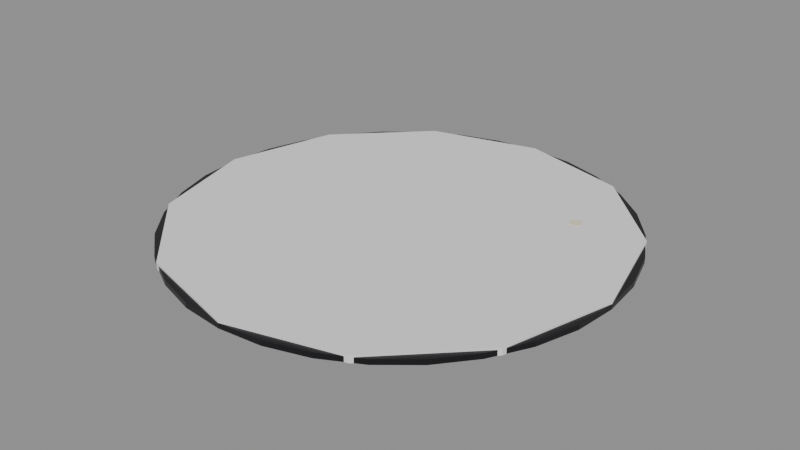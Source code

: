 # Source: Prop_YTM_Record_Scratched.blend  (saved by Blender 4.3.34; exported with 4.5.12 LTS)
import bpy
from mathutils import Matrix  # noqa: F401  (used for matrix-valued properties, if any)

bpy.ops.wm.read_factory_settings(use_empty=True)
scene = bpy.context.scene
scene.name = 'Scene'

# ---- materials (node trees are filled in below, after node groups)
mat_prop_ytm_record_scratched_m0 = bpy.data.materials.new('Prop_YTM_Record_Scratched_M0')
mat_prop_ytm_record_scratched_m0.diffuse_color = (0.00456, 0.00456, 0.006585, 1.0)
mat_prop_ytm_record_scratched_m1 = bpy.data.materials.new('Prop_YTM_Record_Scratched_M1')
mat_prop_ytm_record_scratched_m1.diffuse_color = (0.8122, 0.7227, 0.5356, 1.0)
mat_prop_ytm_record_scratched_m2 = bpy.data.materials.new('Prop_YTM_Record_Scratched_M2')
mat_prop_ytm_record_scratched_m2.diffuse_color = (0.03847, 0.03847, 0.04778, 1.0)

# ---- material node trees
mat_prop_ytm_record_scratched_m0.use_nodes = True; mat_prop_ytm_record_scratched_m0.node_tree.nodes.clear()
_N = mat_prop_ytm_record_scratched_m0.node_tree.nodes; _L = mat_prop_ytm_record_scratched_m0.node_tree.links
n0 = _N.new('ShaderNodeBsdfPrincipled'); n0.name = 'Principled BSDF'; n0.location = (10, 300)
n0.inputs[0].default_value = (0.00456, 0.00456, 0.006585, 1.0)
n0.inputs[2].default_value = 0.35
n1 = _N.new('ShaderNodeOutputMaterial'); n1.name = 'Material Output'; n1.location = (300, 300)
_L.new(n0.outputs[0], n1.inputs[0])
n1.is_active_output = True
mat_prop_ytm_record_scratched_m1.use_nodes = True; mat_prop_ytm_record_scratched_m1.node_tree.nodes.clear()
_N = mat_prop_ytm_record_scratched_m1.node_tree.nodes; _L = mat_prop_ytm_record_scratched_m1.node_tree.links
n0 = _N.new('ShaderNodeBsdfPrincipled'); n0.name = 'Principled BSDF'; n0.location = (10, 300)
n0.inputs[0].default_value = (0.8122, 0.7227, 0.5356, 1.0)
n0.inputs[2].default_value = 0.8
n1 = _N.new('ShaderNodeOutputMaterial'); n1.name = 'Material Output'; n1.location = (300, 300)
_L.new(n0.outputs[0], n1.inputs[0])
n1.is_active_output = True
mat_prop_ytm_record_scratched_m2.use_nodes = True; mat_prop_ytm_record_scratched_m2.node_tree.nodes.clear()
_N = mat_prop_ytm_record_scratched_m2.node_tree.nodes; _L = mat_prop_ytm_record_scratched_m2.node_tree.links
n0 = _N.new('ShaderNodeBsdfPrincipled'); n0.name = 'Principled BSDF'; n0.location = (10, 300)
n0.inputs[0].default_value = (0.03847, 0.03847, 0.04778, 1.0)
n0.inputs[2].default_value = 0.4
n1 = _N.new('ShaderNodeOutputMaterial'); n1.name = 'Material Output'; n1.location = (300, 300)
_L.new(n0.outputs[0], n1.inputs[0])
n1.is_active_output = True

# ---- meshes
me_prop_ytm_record_scratched = bpy.data.meshes.new('Prop_YTM_Record_Scratched')
me_prop_ytm_record_scratched.from_pydata([(0.127, 0.0, 0.0), (0.1246, 0.02478, 0.0), (0.1173, 0.0486, 0.0), (0.1056, 0.07056, 0.0), (0.0898, 0.0898, 0.0), (0.07056, 0.1056, 0.0), (0.0486, 0.1173, 0.0), (0.02478, 0.1246, 0.0), (7.777e-18, 0.127, 0.0), (-0.02478, 0.1246, 0.0), (-0.0486, 0.1173, 0.0), (-0.07056, 0.1056, 0.0), (-0.0898, 0.0898, 0.0), (-0.1056, 0.07056, 0.0), (-0.1173, 0.0486, 0.0), (-0.1246, 0.02478, 0.0), (-0.127, 1.555e-17, 0.0), (-0.1246, -0.02478, 0.0), (-0.1173, -0.0486, 0.0), (-0.1056, -0.07056, 0.0), (-0.0898, -0.0898, 0.0), (-0.07056, -0.1056, 0.0), (-0.0486, -0.1173, 0.0), (-0.02478, -0.1246, 0.0), (-2.333e-17, -0.127, 0.0), (0.02478, -0.1246, 0.0), (0.0486, -0.1173, 0.0), (0.07056, -0.1056, 0.0), (0.0898, -0.0898, 0.0), (0.1056, -0.07056, 0.0), (0.1173, -0.0486, 0.0), (0.1246, -0.02478, 0.0), (0.127, 0.0, 0.003), (0.1246, 0.02478, 0.003), (0.1173, 0.0486, 0.003), (0.1056, 0.07056, 0.003), (0.0898, 0.0898, 0.003), (0.07056, 0.1056, 0.003), (0.0486, 0.1173, 0.003), (0.02478, 0.1246, 0.003), (7.777e-18, 0.127, 0.003), (-0.02478, 0.1246, 0.003), (-0.0486, 0.1173, 0.003), (-0.07056, 0.1056, 0.003), (-0.0898, 0.0898, 0.003), (-0.1056, 0.07056, 0.003), (-0.1173, 0.0486, 0.003), (-0.1246, 0.02478, 0.003), (-0.127, 1.555e-17, 0.003), (-0.1246, -0.02478, 0.003), (-0.1173, -0.0486, 0.003), (-0.1056, -0.07056, 0.003), (-0.0898, -0.0898, 0.003), (-0.07056, -0.1056, 0.003), (-0.0486, -0.1173, 0.003), (-0.02478, -0.1246, 0.003), (-2.333e-17, -0.127, 0.003), (0.02478, -0.1246, 0.003), (0.0486, -0.1173, 0.003), (0.07056, -0.1056, 0.003), (0.0898, -0.0898, 0.003), (0.1056, -0.07056, 0.003), (0.1173, -0.0486, 0.003), (0.1246, -0.02478, 0.003), (0.045, 0.0, 0.003), (0.04157, 0.01722, 0.003), (0.03182, 0.03182, 0.003), (0.01722, 0.04157, 0.003), (2.755e-18, 0.045, 0.003), (-0.01722, 0.04157, 0.003), (-0.03182, 0.03182, 0.003), (-0.04157, 0.01722, 0.003), (-0.045, 5.511e-18, 0.003), (-0.04157, -0.01722, 0.003), (-0.03182, -0.03182, 0.003), (-0.01722, -0.04157, 0.003), (-8.266e-18, -0.045, 0.003), (0.01722, -0.04157, 0.003), (0.03182, -0.03182, 0.003), (0.04157, -0.01722, 0.003), (0.045, 0.0, 0.0036), (0.04157, 0.01722, 0.0036), (0.03182, 0.03182, 0.0036), (0.01722, 0.04157, 0.0036), (2.755e-18, 0.045, 0.0036), (-0.01722, 0.04157, 0.0036), (-0.03182, 0.03182, 0.0036), (-0.04157, 0.01722, 0.0036), (-0.045, 5.511e-18, 0.0036), (-0.04157, -0.01722, 0.0036), (-0.03182, -0.03182, 0.0036), (-0.01722, -0.04157, 0.0036), (-8.266e-18, -0.045, 0.0036), (0.01722, -0.04157, 0.0036), (0.03182, -0.03182, 0.0036), (0.04157, -0.01722, 0.0036), (0.0588, 0.0, 0.003), (0.0568, 0.01522, 0.003), (0.05092, 0.0294, 0.003), (0.04158, 0.04158, 0.003), (0.0294, 0.05092, 0.003), (0.01522, 0.0568, 0.003), (3.6e-18, 0.0588, 0.003), (-0.01522, 0.0568, 0.003), (-0.0294, 0.05092, 0.003), (-0.04158, 0.04158, 0.003), (-0.05092, 0.0294, 0.003), (-0.0568, 0.01522, 0.003), (-0.0588, 7.201e-18, 0.003), (-0.0568, -0.01522, 0.003), (-0.05092, -0.0294, 0.003), (-0.04158, -0.04158, 0.003), (-0.0294, -0.05092, 0.003), (-0.01522, -0.0568, 0.003), (-1.08e-17, -0.0588, 0.003), (0.01522, -0.0568, 0.003), (0.0294, -0.05092, 0.003), (0.04158, -0.04158, 0.003), (0.05092, -0.0294, 0.003), (0.0568, -0.01522, 0.003), (0.06, 0.0, 0.0034), (0.05796, 0.01553, 0.0034), (0.05196, 0.03, 0.0034), (0.04243, 0.04243, 0.0034), (0.03, 0.05196, 0.0034), (0.01553, 0.05796, 0.0034), (3.674e-18, 0.06, 0.0034), (-0.01553, 0.05796, 0.0034), (-0.03, 0.05196, 0.0034), (-0.04243, 0.04243, 0.0034), (-0.05196, 0.03, 0.0034), (-0.05796, 0.01553, 0.0034), (-0.06, 7.348e-18, 0.0034), (-0.05796, -0.01553, 0.0034), (-0.05196, -0.03, 0.0034), (-0.04243, -0.04243, 0.0034), (-0.03, -0.05196, 0.0034), (-0.01553, -0.05796, 0.0034), (-1.102e-17, -0.06, 0.0034), (0.01553, -0.05796, 0.0034), (0.03, -0.05196, 0.0034), (0.04243, -0.04243, 0.0034), (0.05196, -0.03, 0.0034), (0.05796, -0.01553, 0.0034), (0.0612, 0.0, 0.003), (0.05911, 0.01584, 0.003), (0.053, 0.0306, 0.003), (0.04327, 0.04327, 0.003), (0.0306, 0.053, 0.003), (0.01584, 0.05911, 0.003), (3.747e-18, 0.0612, 0.003), (-0.01584, 0.05911, 0.003), (-0.0306, 0.053, 0.003), (-0.04327, 0.04327, 0.003), (-0.053, 0.0306, 0.003), (-0.05911, 0.01584, 0.003), (-0.0612, 7.495e-18, 0.003), (-0.05911, -0.01584, 0.003), (-0.053, -0.0306, 0.003), (-0.04327, -0.04327, 0.003), (-0.0306, -0.053, 0.003), (-0.01584, -0.05911, 0.003), (-1.124e-17, -0.0612, 0.003), (0.01584, -0.05911, 0.003), (0.0306, -0.053, 0.003), (0.04327, -0.04327, 0.003), (0.053, -0.0306, 0.003), (0.05911, -0.01584, 0.003), (0.0838, 0.0, 0.003), (0.08094, 0.02169, 0.003), (0.07257, 0.0419, 0.003), (0.05926, 0.05926, 0.003), (0.0419, 0.07257, 0.003), (0.02169, 0.08094, 0.003), (5.131e-18, 0.0838, 0.003), (-0.02169, 0.08094, 0.003), (-0.0419, 0.07257, 0.003), (-0.05926, 0.05926, 0.003), (-0.07257, 0.0419, 0.003), (-0.08094, 0.02169, 0.003), (-0.0838, 1.026e-17, 0.003), (-0.08094, -0.02169, 0.003), (-0.07257, -0.0419, 0.003), (-0.05926, -0.05926, 0.003), (-0.0419, -0.07257, 0.003), (-0.02169, -0.08094, 0.003), (-1.539e-17, -0.0838, 0.003), (0.02169, -0.08094, 0.003), (0.0419, -0.07257, 0.003), (0.05926, -0.05926, 0.003), (0.07257, -0.0419, 0.003), (0.08094, -0.02169, 0.003), (0.085, 0.0, 0.0034), (0.0821, 0.022, 0.0034), (0.07361, 0.0425, 0.0034), (0.0601, 0.0601, 0.0034), (0.0425, 0.07361, 0.0034), (0.022, 0.0821, 0.0034), (5.205e-18, 0.085, 0.0034), (-0.022, 0.0821, 0.0034), (-0.0425, 0.07361, 0.0034), (-0.0601, 0.0601, 0.0034), (-0.07361, 0.0425, 0.0034), (-0.0821, 0.022, 0.0034), (-0.085, 1.041e-17, 0.0034), (-0.0821, -0.022, 0.0034), (-0.07361, -0.0425, 0.0034), (-0.0601, -0.0601, 0.0034), (-0.0425, -0.07361, 0.0034), (-0.022, -0.0821, 0.0034), (-1.561e-17, -0.085, 0.0034), (0.022, -0.0821, 0.0034), (0.0425, -0.07361, 0.0034), (0.0601, -0.0601, 0.0034), (0.07361, -0.0425, 0.0034), (0.0821, -0.022, 0.0034), (0.0862, 0.0, 0.003), (0.08326, 0.02231, 0.003), (0.07465, 0.0431, 0.003), (0.06095, 0.06095, 0.003), (0.0431, 0.07465, 0.003), (0.02231, 0.08326, 0.003), (5.278e-18, 0.0862, 0.003), (-0.02231, 0.08326, 0.003), (-0.0431, 0.07465, 0.003), (-0.06095, 0.06095, 0.003), (-0.07465, 0.0431, 0.003), (-0.08326, 0.02231, 0.003), (-0.0862, 1.056e-17, 0.003), (-0.08326, -0.02231, 0.003), (-0.07465, -0.0431, 0.003), (-0.06095, -0.06095, 0.003), (-0.0431, -0.07465, 0.003), (-0.02231, -0.08326, 0.003), (-1.583e-17, -0.0862, 0.003), (0.02231, -0.08326, 0.003), (0.0431, -0.07465, 0.003), (0.06095, -0.06095, 0.003), (0.07465, -0.0431, 0.003), (0.08326, -0.02231, 0.003), (0.1088, 0.0, 0.003), (0.1051, 0.02816, 0.003), (0.09422, 0.0544, 0.003), (0.07693, 0.07693, 0.003), (0.0544, 0.09422, 0.003), (0.02816, 0.1051, 0.003), (6.662e-18, 0.1088, 0.003), (-0.02816, 0.1051, 0.003), (-0.0544, 0.09422, 0.003), (-0.07693, 0.07693, 0.003), (-0.09422, 0.0544, 0.003), (-0.1051, 0.02816, 0.003), (-0.1088, 1.332e-17, 0.003), (-0.1051, -0.02816, 0.003), (-0.09422, -0.0544, 0.003), (-0.07693, -0.07693, 0.003), (-0.0544, -0.09422, 0.003), (-0.02816, -0.1051, 0.003), (-1.999e-17, -0.1088, 0.003), (0.02816, -0.1051, 0.003), (0.0544, -0.09422, 0.003), (0.07693, -0.07693, 0.003), (0.09422, -0.0544, 0.003), (0.1051, -0.02816, 0.003), (0.11, 0.0, 0.0034), (0.1063, 0.02847, 0.0034), (0.09526, 0.055, 0.0034), (0.07778, 0.07778, 0.0034), (0.055, 0.09526, 0.0034), (0.02847, 0.1063, 0.0034), (6.736e-18, 0.11, 0.0034), (-0.02847, 0.1063, 0.0034), (-0.055, 0.09526, 0.0034), (-0.07778, 0.07778, 0.0034), (-0.09526, 0.055, 0.0034), (-0.1063, 0.02847, 0.0034), (-0.11, 1.347e-17, 0.0034), (-0.1063, -0.02847, 0.0034), (-0.09526, -0.055, 0.0034), (-0.07778, -0.07778, 0.0034), (-0.055, -0.09526, 0.0034), (-0.02847, -0.1063, 0.0034), (-2.021e-17, -0.11, 0.0034), (0.02847, -0.1063, 0.0034), (0.055, -0.09526, 0.0034), (0.07778, -0.07778, 0.0034), (0.09526, -0.055, 0.0034), (0.1063, -0.02847, 0.0034), (0.1112, 0.0, 0.003), (0.1074, 0.02878, 0.003), (0.0963, 0.0556, 0.003), (0.07863, 0.07863, 0.003), (0.0556, 0.0963, 0.003), (0.02878, 0.1074, 0.003), (6.809e-18, 0.1112, 0.003), (-0.02878, 0.1074, 0.003), (-0.0556, 0.0963, 0.003), (-0.07863, 0.07863, 0.003), (-0.0963, 0.0556, 0.003), (-0.1074, 0.02878, 0.003), (-0.1112, 1.362e-17, 0.003), (-0.1074, -0.02878, 0.003), (-0.0963, -0.0556, 0.003), (-0.07863, -0.07863, 0.003), (-0.0556, -0.0963, 0.003), (-0.02878, -0.1074, 0.003), (-2.043e-17, -0.1112, 0.003), (0.02878, -0.1074, 0.003), (0.0556, -0.0963, 0.003), (0.07863, -0.07863, 0.003), (0.0963, -0.0556, 0.003), (0.1074, -0.02878, 0.003), (0.03968, 0.02555, 0.0031), (0.03968, 0.02555, 0.0039), (0.03742, 0.02822, 0.0031), (0.03742, 0.02822, 0.0039), (0.05246, 0.03638, 0.0031), (0.05246, 0.03638, 0.0039), (0.0502, 0.03905, 0.0031), (0.0502, 0.03905, 0.0039), (0.05107, 0.03512, 0.0031), (0.05107, 0.03512, 0.0039), (0.04863, 0.03762, 0.0031), (0.04863, 0.03762, 0.0039), (0.06311, 0.04686, 0.0031), (0.06311, 0.04686, 0.0039), (0.06067, 0.04936, 0.0031), (0.06067, 0.04936, 0.0039), (0.06169, 0.04547, 0.0031), (0.06169, 0.04547, 0.0039), (0.05924, 0.04796, 0.0031), (0.05924, 0.04796, 0.0039), (0.07366, 0.05724, 0.0031), (0.07366, 0.05724, 0.0039), (0.07121, 0.05973, 0.0031), (0.07121, 0.05973, 0.0039), (0.06993, 0.05393, 0.003), (0.06993, 0.05393, 0.0042), (0.06787, 0.05957, 0.003), (0.06787, 0.05957, 0.0042), (0.07557, 0.05599, 0.003), (0.07557, 0.05599, 0.0042), (0.07351, 0.06163, 0.003), (0.07351, 0.06163, 0.0042)], [], [(0, 1, 33, 32), (1, 2, 34, 33), (2, 3, 35, 34), (3, 4, 36, 35), (4, 5, 37, 36), (5, 6, 38, 37), (6, 7, 39, 38), (7, 8, 40, 39), (8, 9, 41, 40), (9, 10, 42, 41), (10, 11, 43, 42), (11, 12, 44, 43), (12, 13, 45, 44), (13, 14, 46, 45), (14, 15, 47, 46), (15, 16, 48, 47), (16, 17, 49, 48), (17, 18, 50, 49), (18, 19, 51, 50), (19, 20, 52, 51), (20, 21, 53, 52), (21, 22, 54, 53), (22, 23, 55, 54), (23, 24, 56, 55), (24, 25, 57, 56), (25, 26, 58, 57), (26, 27, 59, 58), (27, 28, 60, 59), (28, 29, 61, 60), (29, 30, 62, 61), (30, 31, 63, 62), (31, 0, 32, 63), (31, 30, 29, 28, 27, 26, 25, 24, 23, 22, 21, 20, 19, 18, 17, 16, 15, 14, 13, 12, 11, 10, 9, 8, 7, 6, 5, 4, 3, 2, 1, 0), (32, 33, 34, 35, 36, 37, 38, 39, 40, 41, 42, 43, 44, 45, 46, 47, 48, 49, 50, 51, 52, 53, 54, 55, 56, 57, 58, 59, 60, 61, 62, 63), (64, 65, 81, 80), (65, 66, 82, 81), (66, 67, 83, 82), (67, 68, 84, 83), (68, 69, 85, 84), (69, 70, 86, 85), (70, 71, 87, 86), (71, 72, 88, 87), (72, 73, 89, 88), (73, 74, 90, 89), (74, 75, 91, 90), (75, 76, 92, 91), (76, 77, 93, 92), (77, 78, 94, 93), (78, 79, 95, 94), (79, 64, 80, 95), (79, 78, 77, 76, 75, 74, 73, 72, 71, 70, 69, 68, 67, 66, 65, 64), (80, 81, 82, 83, 84, 85, 86, 87, 88, 89, 90, 91, 92, 93, 94, 95), (96, 120, 121, 97), (97, 121, 122, 98), (98, 122, 123, 99), (99, 123, 124, 100), (100, 124, 125, 101), (101, 125, 126, 102), (102, 126, 127, 103), (103, 127, 128, 104), (104, 128, 129, 105), (105, 129, 130, 106), (106, 130, 131, 107), (107, 131, 132, 108), (108, 132, 133, 109), (109, 133, 134, 110), (110, 134, 135, 111), (111, 135, 136, 112), (112, 136, 137, 113), (113, 137, 138, 114), (114, 138, 139, 115), (115, 139, 140, 116), (116, 140, 141, 117), (117, 141, 142, 118), (118, 142, 143, 119), (119, 143, 120, 96), (120, 144, 145, 121), (121, 145, 146, 122), (122, 146, 147, 123), (123, 147, 148, 124), (124, 148, 149, 125), (125, 149, 150, 126), (126, 150, 151, 127), (127, 151, 152, 128), (128, 152, 153, 129), (129, 153, 154, 130), (130, 154, 155, 131), (131, 155, 156, 132), (132, 156, 157, 133), (133, 157, 158, 134), (134, 158, 159, 135), (135, 159, 160, 136), (136, 160, 161, 137), (137, 161, 162, 138), (138, 162, 163, 139), (139, 163, 164, 140), (140, 164, 165, 141), (141, 165, 166, 142), (142, 166, 167, 143), (143, 167, 144, 120), (168, 192, 193, 169), (169, 193, 194, 170), (170, 194, 195, 171), (171, 195, 196, 172), (172, 196, 197, 173), (173, 197, 198, 174), (174, 198, 199, 175), (175, 199, 200, 176), (176, 200, 201, 177), (177, 201, 202, 178), (178, 202, 203, 179), (179, 203, 204, 180), (180, 204, 205, 181), (181, 205, 206, 182), (182, 206, 207, 183), (183, 207, 208, 184), (184, 208, 209, 185), (185, 209, 210, 186), (186, 210, 211, 187), (187, 211, 212, 188), (188, 212, 213, 189), (189, 213, 214, 190), (190, 214, 215, 191), (191, 215, 192, 168), (192, 216, 217, 193), (193, 217, 218, 194), (194, 218, 219, 195), (195, 219, 220, 196), (196, 220, 221, 197), (197, 221, 222, 198), (198, 222, 223, 199), (199, 223, 224, 200), (200, 224, 225, 201), (201, 225, 226, 202), (202, 226, 227, 203), (203, 227, 228, 204), (204, 228, 229, 205), (205, 229, 230, 206), (206, 230, 231, 207), (207, 231, 232, 208), (208, 232, 233, 209), (209, 233, 234, 210), (210, 234, 235, 211), (211, 235, 236, 212), (212, 236, 237, 213), (213, 237, 238, 214), (214, 238, 239, 215), (215, 239, 216, 192), (240, 264, 265, 241), (241, 265, 266, 242), (242, 266, 267, 243), (243, 267, 268, 244), (244, 268, 269, 245), (245, 269, 270, 246), (246, 270, 271, 247), (247, 271, 272, 248), (248, 272, 273, 249), (249, 273, 274, 250), (250, 274, 275, 251), (251, 275, 276, 252), (252, 276, 277, 253), (253, 277, 278, 254), (254, 278, 279, 255), (255, 279, 280, 256), (256, 280, 281, 257), (257, 281, 282, 258), (258, 282, 283, 259), (259, 283, 284, 260), (260, 284, 285, 261), (261, 285, 286, 262), (262, 286, 287, 263), (263, 287, 264, 240), (264, 288, 289, 265), (265, 289, 290, 266), (266, 290, 291, 267), (267, 291, 292, 268), (268, 292, 293, 269), (269, 293, 294, 270), (270, 294, 295, 271), (271, 295, 296, 272), (272, 296, 297, 273), (273, 297, 298, 274), (274, 298, 299, 275), (275, 299, 300, 276), (276, 300, 301, 277), (277, 301, 302, 278), (278, 302, 303, 279), (279, 303, 304, 280), (280, 304, 305, 281), (281, 305, 306, 282), (282, 306, 307, 283), (283, 307, 308, 284), (284, 308, 309, 285), (285, 309, 310, 286), (286, 310, 311, 287), (287, 311, 288, 264), (312, 313, 315, 314), (314, 315, 319, 318), (318, 319, 317, 316), (316, 317, 313, 312), (314, 318, 316, 312), (319, 315, 313, 317), (320, 321, 323, 322), (322, 323, 327, 326), (326, 327, 325, 324), (324, 325, 321, 320), (322, 326, 324, 320), (327, 323, 321, 325), (328, 329, 331, 330), (330, 331, 335, 334), (334, 335, 333, 332), (332, 333, 329, 328), (330, 334, 332, 328), (335, 331, 329, 333), (336, 337, 339, 338), (338, 339, 343, 342), (342, 343, 341, 340), (340, 341, 337, 336), (338, 342, 340, 336), (343, 339, 337, 341)])
me_prop_ytm_record_scratched.polygons.foreach_set('material_index', [0, 0, 0, 0, 0, 0, 0, 0, 0, 0, 0, 0, 0, 0, 0, 0, 0, 0, 0, 0, 0, 0, 0, 0, 0, 0, 0, 0, 0, 0, 0, 0, 0, 0, 1, 1, 1, 1, 1, 1, 1, 1, 1, 1, 1, 1, 1, 1, 1, 1, 1, 1, 2, 2, 2, 2, 2, 2, 2, 2, 2, 2, 2, 2, 2, 2, 2, 2, 2, 2, 2, 2, 2, 2, 2, 2, 2, 2, 2, 2, 2, 2, 2, 2, 2, 2, 2, 2, 2, 2, 2, 2, 2, 2, 2, 2, 2, 2, 2, 2, 2, 2, 2, 2, 2, 2, 2, 2, 2, 2, 2, 2, 2, 2, 2, 2, 2, 2, 2, 2, 2, 2, 2, 2, 2, 2, 2, 2, 2, 2, 2, 2, 2, 2, 2, 2, 2, 2, 2, 2, 2, 2, 2, 2, 2, 2, 2, 2, 2, 2, 2, 2, 2, 2, 2, 2, 2, 2, 2, 2, 2, 2, 2, 2, 2, 2, 2, 2, 2, 2, 2, 2, 2, 2, 2, 2, 2, 2, 2, 2, 2, 2, 2, 2, 2, 2, 2, 2, 2, 2, 2, 2, 2, 2, 2, 2, 1, 1, 1, 1, 1, 1, 1, 1, 1, 1, 1, 1, 1, 1, 1, 1, 1, 1, 1, 1, 1, 1, 1, 1])
me_prop_ytm_record_scratched.materials.append(mat_prop_ytm_record_scratched_m0)
me_prop_ytm_record_scratched.materials.append(mat_prop_ytm_record_scratched_m1)
me_prop_ytm_record_scratched.materials.append(mat_prop_ytm_record_scratched_m2)
me_prop_ytm_record_scratched.update()
me_ucx_prop_ytm_record_scratched_00 = bpy.data.meshes.new('UCX_Prop_YTM_Record_Scratched_00')
me_ucx_prop_ytm_record_scratched_00.from_pydata([(0.127, 0.0, 0.0), (0.11, 0.0635, 0.0), (0.0635, 0.11, 0.0), (7.777e-18, 0.127, 0.0), (-0.0635, 0.11, 0.0), (-0.11, 0.0635, 0.0), (-0.127, 1.555e-17, 0.0), (-0.11, -0.0635, 0.0), (-0.0635, -0.11, 0.0), (-2.333e-17, -0.127, 0.0), (0.0635, -0.11, 0.0), (0.11, -0.0635, 0.0), (0.127, 0.0, 0.004), (0.11, 0.0635, 0.004), (0.0635, 0.11, 0.004), (7.777e-18, 0.127, 0.004), (-0.0635, 0.11, 0.004), (-0.11, 0.0635, 0.004), (-0.127, 1.555e-17, 0.004), (-0.11, -0.0635, 0.004), (-0.0635, -0.11, 0.004), (-2.333e-17, -0.127, 0.004), (0.0635, -0.11, 0.004), (0.11, -0.0635, 0.004)], [], [(0, 1, 13, 12), (1, 2, 14, 13), (2, 3, 15, 14), (3, 4, 16, 15), (4, 5, 17, 16), (5, 6, 18, 17), (6, 7, 19, 18), (7, 8, 20, 19), (8, 9, 21, 20), (9, 10, 22, 21), (10, 11, 23, 22), (11, 0, 12, 23), (11, 10, 9, 8, 7, 6, 5, 4, 3, 2, 1, 0), (12, 13, 14, 15, 16, 17, 18, 19, 20, 21, 22, 23)])
me_ucx_prop_ytm_record_scratched_00.update()

# ---- objects
ob_prop_ytm_record_scratched = bpy.data.objects.new('Prop_YTM_Record_Scratched', me_prop_ytm_record_scratched)
ob_socket_spin = bpy.data.objects.new('SOCKET_Spin', None)
ob_ucx_prop_ytm_record_scratched_00 = bpy.data.objects.new('UCX_Prop_YTM_Record_Scratched_00', me_ucx_prop_ytm_record_scratched_00)

# ---- transforms, parenting, visibility, modifiers, constraints
ob_prop_ytm_record_scratched.location = (0.0, 0.0, 0.0)
ob_socket_spin.parent = ob_prop_ytm_record_scratched
ob_socket_spin.location = (0.0, 0.0, 0.0)
ob_socket_spin.rotation_mode = 'QUATERNION'
ob_socket_spin.rotation_quaternion = (0.0, 0.0, -0.7071, 0.7071)
ob_socket_spin.empty_display_type = 'ARROWS'
ob_socket_spin.empty_display_size = 0.03
ob_ucx_prop_ytm_record_scratched_00.parent = ob_prop_ytm_record_scratched
ob_ucx_prop_ytm_record_scratched_00.location = (0.0, 0.0, 0.0)
ob_ucx_prop_ytm_record_scratched_00.display_type = 'WIRE'

# ---- collection membership
scene.collection.objects.link(ob_prop_ytm_record_scratched)
scene.collection.objects.link(ob_socket_spin)
scene.collection.objects.link(ob_ucx_prop_ytm_record_scratched_00)

# ---- scene / render settings (as saved in the file)
scene.frame_start = 1; scene.frame_end = 250; scene.frame_set(1)
scene.render.engine = 'BLENDER_EEVEE_NEXT'
bpy.context.view_layer.update()

# ---- added for rendering (the .blend has no active camera and no usable light): camera, sun + grey world if the file has none
cam_auto = bpy.data.cameras.new('AutoCamera')
cam_auto.lens = 50.0
cam_auto.sensor_width = 36.0
cam_auto.clip_end = 1000.0
ob_auto_camera = bpy.data.objects.new('AutoCamera', cam_auto)
scene.collection.objects.link(ob_auto_camera)
ob_auto_camera.location = (0.332373, -0.398847, 0.267998)
ob_auto_camera.rotation_euler = (1.09748, -7.21219e-08, 0.694738)
scene.camera = ob_auto_camera
light_auto_sun = bpy.data.lights.new('AutoSun', 'SUN')
light_auto_sun.energy = 3.0
light_auto_sun.angle = 0.0523599
ob_auto_sun = bpy.data.objects.new('AutoSun', light_auto_sun)
scene.collection.objects.link(ob_auto_sun)
ob_auto_sun.rotation_euler = (0.872665, 0.174533, 0.523599)
if scene.world is None:
    world_auto = bpy.data.worlds.new('AutoWorld')
    world_auto.color = (0.3, 0.3, 0.3)
    scene.world = world_auto
bpy.context.view_layer.update()
